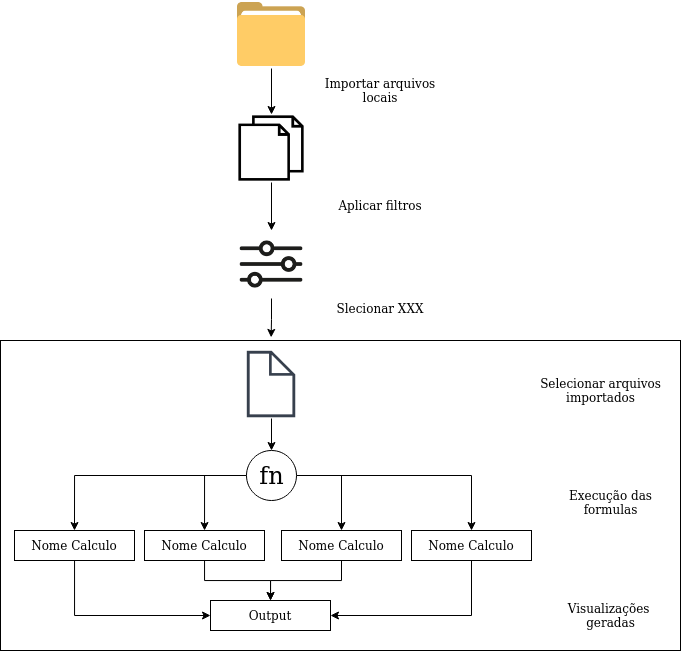

The diagram above was exported from draw.io. Its source (the exported page's mxGraphModel, read from the mxfile embedded in the PNG):
<mxGraphModel dx="1021" dy="1633" grid="1" gridSize="10" guides="1" tooltips="1" connect="1" arrows="1" fold="1" page="1" pageScale="1" pageWidth="850" pageHeight="1100" math="0" shadow="0">
  <root>
    <mxCell id="0" />
    <mxCell id="1" parent="0" />
    <mxCell id="vzUlOjfpXNCWvhooWpv8-7" style="edgeStyle=orthogonalEdgeStyle;rounded=0;orthogonalLoop=1;jettySize=auto;html=1;entryX=0.5;entryY=0;entryDx=0;entryDy=0;" edge="1" parent="1" source="vzUlOjfpXNCWvhooWpv8-1" target="vzUlOjfpXNCWvhooWpv8-3">
      <mxGeometry relative="1" as="geometry" />
    </mxCell>
    <mxCell id="vzUlOjfpXNCWvhooWpv8-1" value="" style="shape=image;html=1;verticalAlign=top;verticalLabelPosition=bottom;labelBackgroundColor=#ffffff;imageAspect=0;aspect=fixed;image=https://cdn2.iconfinder.com/data/icons/thesquid-ink-40-free-flat-icon-pack/64/folder-128.png" vertex="1" parent="1">
      <mxGeometry x="357" y="-350" width="68" height="68" as="geometry" />
    </mxCell>
    <mxCell id="vzUlOjfpXNCWvhooWpv8-8" style="edgeStyle=orthogonalEdgeStyle;rounded=0;orthogonalLoop=1;jettySize=auto;html=1;" edge="1" parent="1" source="vzUlOjfpXNCWvhooWpv8-3" target="vzUlOjfpXNCWvhooWpv8-6">
      <mxGeometry relative="1" as="geometry" />
    </mxCell>
    <mxCell id="vzUlOjfpXNCWvhooWpv8-3" value="" style="shape=image;html=1;verticalAlign=top;verticalLabelPosition=bottom;labelBackgroundColor=#ffffff;imageAspect=0;aspect=fixed;image=https://cdn2.iconfinder.com/data/icons/essential-web-1-1/50/files-pages-print-copy-papers-128.png" vertex="1" parent="1">
      <mxGeometry x="357" y="-236" width="68" height="68" as="geometry" />
    </mxCell>
    <mxCell id="vzUlOjfpXNCWvhooWpv8-11" style="edgeStyle=orthogonalEdgeStyle;rounded=0;orthogonalLoop=1;jettySize=auto;html=1;" edge="1" parent="1" source="vzUlOjfpXNCWvhooWpv8-4" target="vzUlOjfpXNCWvhooWpv8-5">
      <mxGeometry relative="1" as="geometry" />
    </mxCell>
    <mxCell id="vzUlOjfpXNCWvhooWpv8-4" value="" style="shape=image;html=1;verticalAlign=top;verticalLabelPosition=bottom;labelBackgroundColor=#ffffff;imageAspect=0;aspect=fixed;image=https://cdn4.iconfinder.com/data/icons/linecon/512/file-128.png" vertex="1" parent="1">
      <mxGeometry x="357" width="68" height="68" as="geometry" />
    </mxCell>
    <mxCell id="vzUlOjfpXNCWvhooWpv8-17" style="edgeStyle=orthogonalEdgeStyle;rounded=0;orthogonalLoop=1;jettySize=auto;html=1;entryX=0.5;entryY=0;entryDx=0;entryDy=0;" edge="1" parent="1" source="vzUlOjfpXNCWvhooWpv8-5" target="vzUlOjfpXNCWvhooWpv8-14">
      <mxGeometry relative="1" as="geometry" />
    </mxCell>
    <mxCell id="vzUlOjfpXNCWvhooWpv8-18" style="edgeStyle=orthogonalEdgeStyle;rounded=0;orthogonalLoop=1;jettySize=auto;html=1;" edge="1" parent="1" source="vzUlOjfpXNCWvhooWpv8-5" target="vzUlOjfpXNCWvhooWpv8-12">
      <mxGeometry relative="1" as="geometry">
        <Array as="points">
          <mxPoint x="324" y="125" />
        </Array>
      </mxGeometry>
    </mxCell>
    <mxCell id="vzUlOjfpXNCWvhooWpv8-19" style="edgeStyle=orthogonalEdgeStyle;rounded=0;orthogonalLoop=1;jettySize=auto;html=1;" edge="1" parent="1" source="vzUlOjfpXNCWvhooWpv8-5" target="vzUlOjfpXNCWvhooWpv8-15">
      <mxGeometry relative="1" as="geometry" />
    </mxCell>
    <mxCell id="vzUlOjfpXNCWvhooWpv8-20" style="edgeStyle=orthogonalEdgeStyle;rounded=0;orthogonalLoop=1;jettySize=auto;html=1;entryX=0.5;entryY=0;entryDx=0;entryDy=0;" edge="1" parent="1" source="vzUlOjfpXNCWvhooWpv8-5" target="vzUlOjfpXNCWvhooWpv8-13">
      <mxGeometry relative="1" as="geometry">
        <Array as="points">
          <mxPoint x="461" y="125" />
        </Array>
      </mxGeometry>
    </mxCell>
    <mxCell id="vzUlOjfpXNCWvhooWpv8-5" value="fn" style="shape=mxgraph.electrical.abstract.function;html=1;shadow=0;dashed=0;align=center;strokeWidth=1;fontSize=24" vertex="1" parent="1">
      <mxGeometry x="366" y="100" width="50" height="50" as="geometry" />
    </mxCell>
    <mxCell id="vzUlOjfpXNCWvhooWpv8-29" style="edgeStyle=orthogonalEdgeStyle;rounded=0;orthogonalLoop=1;jettySize=auto;html=1;entryX=0.398;entryY=-0.01;entryDx=0;entryDy=0;entryPerimeter=0;" edge="1" parent="1" source="vzUlOjfpXNCWvhooWpv8-6" target="vzUlOjfpXNCWvhooWpv8-25">
      <mxGeometry relative="1" as="geometry" />
    </mxCell>
    <mxCell id="vzUlOjfpXNCWvhooWpv8-6" value="" style="shape=image;html=1;verticalAlign=top;verticalLabelPosition=bottom;labelBackgroundColor=#ffffff;imageAspect=0;aspect=fixed;image=https://cdn2.iconfinder.com/data/icons/elasto-online-store/26/00-ELASTOFONT-STORE-READY_sliders-128.png" vertex="1" parent="1">
      <mxGeometry x="357" y="-120" width="68" height="68" as="geometry" />
    </mxCell>
    <mxCell id="vzUlOjfpXNCWvhooWpv8-9" value="Importar arquivos locais" style="text;html=1;strokeColor=none;fillColor=none;align=center;verticalAlign=middle;whiteSpace=wrap;rounded=0;" vertex="1" parent="1">
      <mxGeometry x="440" y="-270" width="120" height="20" as="geometry" />
    </mxCell>
    <mxCell id="vzUlOjfpXNCWvhooWpv8-10" value="Aplicar filtros" style="text;html=1;strokeColor=none;fillColor=none;align=center;verticalAlign=middle;whiteSpace=wrap;rounded=0;" vertex="1" parent="1">
      <mxGeometry x="440" y="-155" width="120" height="20" as="geometry" />
    </mxCell>
    <mxCell id="vzUlOjfpXNCWvhooWpv8-24" style="edgeStyle=orthogonalEdgeStyle;rounded=0;orthogonalLoop=1;jettySize=auto;html=1;entryX=0.5;entryY=0;entryDx=0;entryDy=0;" edge="1" parent="1" source="vzUlOjfpXNCWvhooWpv8-12" target="vzUlOjfpXNCWvhooWpv8-16">
      <mxGeometry relative="1" as="geometry" />
    </mxCell>
    <mxCell id="vzUlOjfpXNCWvhooWpv8-12" value="Nome Calculo" style="rounded=0;whiteSpace=wrap;html=1;fillColor=none;" vertex="1" parent="1">
      <mxGeometry x="264" y="180" width="120" height="30" as="geometry" />
    </mxCell>
    <mxCell id="vzUlOjfpXNCWvhooWpv8-23" style="edgeStyle=orthogonalEdgeStyle;rounded=0;orthogonalLoop=1;jettySize=auto;html=1;" edge="1" parent="1" source="vzUlOjfpXNCWvhooWpv8-13" target="vzUlOjfpXNCWvhooWpv8-16">
      <mxGeometry relative="1" as="geometry" />
    </mxCell>
    <mxCell id="vzUlOjfpXNCWvhooWpv8-13" value="Nome Calculo" style="rounded=0;whiteSpace=wrap;html=1;fillColor=none;" vertex="1" parent="1">
      <mxGeometry x="401" y="180" width="120" height="30" as="geometry" />
    </mxCell>
    <mxCell id="vzUlOjfpXNCWvhooWpv8-21" style="edgeStyle=orthogonalEdgeStyle;rounded=0;orthogonalLoop=1;jettySize=auto;html=1;entryX=0;entryY=0.5;entryDx=0;entryDy=0;" edge="1" parent="1" source="vzUlOjfpXNCWvhooWpv8-14" target="vzUlOjfpXNCWvhooWpv8-16">
      <mxGeometry relative="1" as="geometry">
        <Array as="points">
          <mxPoint x="194" y="265" />
        </Array>
      </mxGeometry>
    </mxCell>
    <mxCell id="vzUlOjfpXNCWvhooWpv8-14" value="Nome Calculo" style="rounded=0;whiteSpace=wrap;html=1;fillColor=none;" vertex="1" parent="1">
      <mxGeometry x="134" y="180" width="120" height="30" as="geometry" />
    </mxCell>
    <mxCell id="vzUlOjfpXNCWvhooWpv8-22" style="edgeStyle=orthogonalEdgeStyle;rounded=0;orthogonalLoop=1;jettySize=auto;html=1;entryX=1;entryY=0.5;entryDx=0;entryDy=0;" edge="1" parent="1" source="vzUlOjfpXNCWvhooWpv8-15" target="vzUlOjfpXNCWvhooWpv8-16">
      <mxGeometry relative="1" as="geometry">
        <Array as="points">
          <mxPoint x="591" y="265" />
        </Array>
      </mxGeometry>
    </mxCell>
    <mxCell id="vzUlOjfpXNCWvhooWpv8-15" value="Nome Calculo" style="rounded=0;whiteSpace=wrap;html=1;fillColor=none;" vertex="1" parent="1">
      <mxGeometry x="531" y="180" width="120" height="30" as="geometry" />
    </mxCell>
    <mxCell id="vzUlOjfpXNCWvhooWpv8-16" value="Output" style="rounded=0;whiteSpace=wrap;html=1;fillColor=none;" vertex="1" parent="1">
      <mxGeometry x="330" y="250" width="120" height="30" as="geometry" />
    </mxCell>
    <mxCell id="vzUlOjfpXNCWvhooWpv8-25" value="" style="rounded=0;whiteSpace=wrap;html=1;fillColor=none;" vertex="1" parent="1">
      <mxGeometry x="120" y="-10" width="680" height="310" as="geometry" />
    </mxCell>
    <mxCell id="vzUlOjfpXNCWvhooWpv8-27" value="Slecionar XXX" style="text;html=1;strokeColor=none;fillColor=none;align=center;verticalAlign=middle;whiteSpace=wrap;rounded=0;" vertex="1" parent="1">
      <mxGeometry x="440" y="-52" width="120" height="20" as="geometry" />
    </mxCell>
    <mxCell id="vzUlOjfpXNCWvhooWpv8-30" value="Selecionar arquivos importados" style="text;html=1;strokeColor=none;fillColor=none;align=center;verticalAlign=middle;whiteSpace=wrap;rounded=0;" vertex="1" parent="1">
      <mxGeometry x="651" y="30" width="139" height="20" as="geometry" />
    </mxCell>
    <mxCell id="vzUlOjfpXNCWvhooWpv8-31" value="&lt;br&gt;Execução das formulas" style="text;html=1;strokeColor=none;fillColor=none;align=center;verticalAlign=middle;whiteSpace=wrap;rounded=0;" vertex="1" parent="1">
      <mxGeometry x="661" y="135" width="139" height="20" as="geometry" />
    </mxCell>
    <mxCell id="vzUlOjfpXNCWvhooWpv8-32" value="Visualizações&amp;nbsp; geradas" style="text;html=1;strokeColor=none;fillColor=none;align=center;verticalAlign=middle;whiteSpace=wrap;rounded=0;" vertex="1" parent="1">
      <mxGeometry x="661" y="255" width="139" height="20" as="geometry" />
    </mxCell>
  </root>
</mxGraphModel>